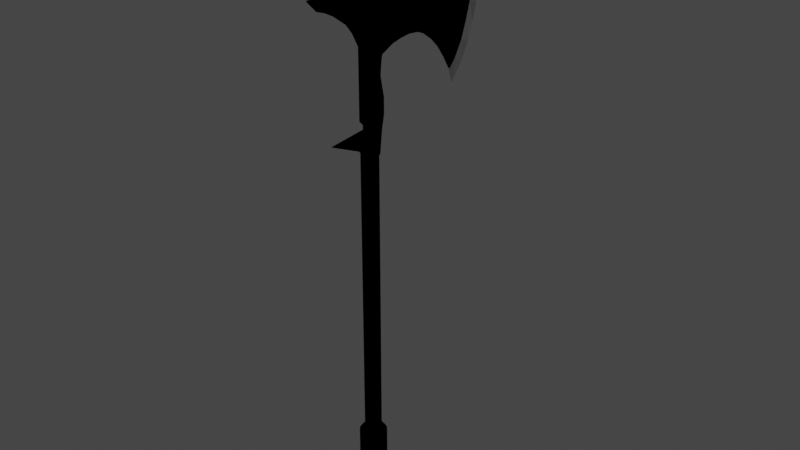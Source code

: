 # Source: default_axe2.blend  (saved by Blender 2.83.19; exported with 4.5.12 LTS)
import bpy
from mathutils import Matrix  # noqa: F401  (used for matrix-valued properties, if any)

bpy.ops.wm.read_factory_settings(use_empty=True)
scene = bpy.context.scene
scene.name = 'Scene'

# ---- collections
col_collection = bpy.data.collections.new('Collection'); scene.collection.children.link(col_collection)
col_mesh = bpy.data.collections.new('Mesh'); scene.collection.children.link(col_mesh)
col_rig = bpy.data.collections.new('Rig'); scene.collection.children.link(col_rig)
col_collision = bpy.data.collections.new('Collision'); scene.collection.children.link(col_collision)
col_extras = bpy.data.collections.new('Extras'); scene.collection.children.link(col_extras)

# ---- materials (node trees are filled in below, after node groups)
mat_toon = bpy.data.materials.new('Toon')
mat_toon.use_transparent_shadow = False
mat_toon.diffuse_color = (0.0, 0.0, 0.0, 1.0)
mat_toon.roughness = 0.0
mat_toon.specular_intensity = 0.0
mat_toon2 = bpy.data.materials.new('Toon2')
mat_toon2.use_transparent_shadow = False

# ---- material node trees
mat_toon2.use_nodes = True; mat_toon2.node_tree.nodes.clear()
_N = mat_toon2.node_tree.nodes; _L = mat_toon2.node_tree.links
n0 = _N.new('ShaderNodeBsdfToon'); n0.name = 'Toon BSDF'; n0.location = (10, 300)
n0.inputs[0].default_value = (1.0, 1.0, 1.0, 1.0)
n0.inputs[1].default_value = 0.4273
n0.inputs[2].default_value = 0.3273
n1 = _N.new('ShaderNodeNewGeometry'); n1.name = 'Geometry'; n1.location = (-180, 280)
n2 = _N.new('ShaderNodeOutputMaterial'); n2.name = 'Material Output.001'; n2.location = (273, 260)
_L.new(n0.outputs[0], n2.inputs[0])
_L.new(n1.outputs[1], n0.inputs[3])
n2.is_active_output = True

# ---- world
world_world = bpy.data.worlds.new('World'); scene.world = world_world
world_world.use_nodes = True; world_world.node_tree.nodes.clear()
_N = world_world.node_tree.nodes; _L = world_world.node_tree.links
n0 = _N.new('ShaderNodeOutputWorld'); n0.name = 'World Output'; n0.location = (300, 300)
n1 = _N.new('ShaderNodeBackground'); n1.name = 'Background'; n1.location = (10, 300)
n1.inputs[0].default_value = (0.05088, 0.05088, 0.05088, 1.0)
_L.new(n1.outputs[0], n0.inputs[0])
n0.is_active_output = True
world_world.color = (0.05088, 0.05088, 0.05088)
world_world.use_sun_shadow = False
world_world.sun_shadow_jitter_overblur = 0.0

# ---- meshes
me_cylinder_001 = bpy.data.meshes.new('Cylinder.001')
me_cylinder_001.from_pydata([(0.03575, 4.263e-10, -0.08135), (0.03575, 4.263e-10, 0.09456), (0.03506, -0.006974, -0.08135), (0.03506, -0.006974, 0.09456), (0.03303, -0.01368, -0.08135), (0.03303, -0.01368, 0.09456), (0.02972, -0.01986, -0.08135), (0.02972, -0.01986, 0.09456), (0.02528, -0.02528, -0.08135), (0.02528, -0.02528, 0.09456), (0.01986, -0.02972, -0.08135), (0.01986, -0.02972, 0.09456), (0.01368, -0.03303, -0.08135), (0.01368, -0.03303, 0.09456), (0.006974, -0.03506, -0.08135), (0.006974, -0.03506, 0.09456), (3.125e-09, -0.03575, -0.08135), (3.125e-09, -0.03575, 0.09456), (-0.006974, -0.03506, -0.08135), (-0.006974, -0.03506, 0.09456), (-0.01368, -0.03303, -0.08135), (-0.01368, -0.03303, 0.09456), (-0.01986, -0.02972, -0.08135), (-0.01986, -0.02972, 0.09456), (-0.02528, -0.02528, -0.08135), (-0.02528, -0.02528, 0.09456), (-0.02972, -0.01986, -0.08135), (-0.02972, -0.01986, 0.09456), (-0.03303, -0.01368, -0.08135), (-0.03303, -0.01368, 0.09456), (-0.03506, -0.006974, -0.08135), (-0.03506, -0.006974, 0.09456), (-0.03575, 1.122e-08, -0.08135), (-0.03575, 1.122e-08, 0.09456), (-0.03506, 0.006974, -0.08135), (-0.03506, 0.006974, 0.09456), (-0.03303, 0.01368, -0.08135), (-0.03303, 0.01368, 0.09456), (-0.02972, 0.01986, -0.08135), (-0.02972, 0.01986, 0.09456), (-0.02528, 0.02528, -0.08135), (-0.02528, 0.02528, 0.09456), (-0.01986, 0.02972, -0.08135), (-0.01986, 0.02972, 0.09456), (-0.01368, 0.03303, -0.08135), (-0.01368, 0.03303, 0.09456), (-0.006974, 0.03506, -0.08135), (-0.006974, 0.03506, 0.09456), (3.409e-08, 0.03575, -0.08135), (3.409e-08, 0.03575, 0.09456), (0.006974, 0.03506, -0.08135), (0.006974, 0.03506, 0.09456), (0.01368, 0.03303, -0.08135), (0.01368, 0.03303, 0.09456), (0.01986, 0.02972, -0.08135), (0.01986, 0.02972, 0.09456), (0.02528, 0.02528, -0.08135), (0.02528, 0.02528, 0.09456), (0.02972, 0.01986, -0.08135), (0.02972, 0.01986, 0.09456), (0.03303, 0.01368, -0.08135), (0.03303, 0.01368, 0.09456), (0.03506, 0.006974, -0.08135), (0.03506, 0.006974, 0.09456), (1.019e-08, -4.245e-09, -0.1354), (0.02015, 0.008348, 0.1133), (0.01814, 0.01212, 0.1133), (0.01543, 0.01543, 0.1133), (0.01212, 0.01814, 0.1133), (0.008348, 0.02015, 0.1133), (0.004256, 0.0214, 0.1133), (2.512e-08, 0.02182, 0.1133), (-0.004256, 0.0214, 0.1133), (-0.008348, 0.02015, 0.1133), (-0.01212, 0.01814, 0.1133), (-0.01543, 0.01543, 0.1133), (-0.01814, 0.01212, 0.1133), (-0.02015, 0.008348, 0.1133), (-0.0214, 0.004256, 0.1133), (-0.02182, 8.012e-09, 0.1133), (-0.0214, -0.004256, 0.1133), (-0.02015, -0.008348, 0.1133), (-0.01814, -0.01212, 0.1133), (-0.01543, -0.01543, 0.1133), (-0.01212, -0.01814, 0.1133), (-0.008348, -0.02015, 0.1133), (-0.004256, -0.0214, 0.1133), (6.217e-09, -0.02182, 0.1133), (0.004256, -0.0214, 0.1133), (0.008348, -0.02015, 0.1133), (0.01212, -0.01814, 0.1133), (0.01543, -0.01543, 0.1133), (0.01814, -0.01212, 0.1133), (0.02015, -0.008348, 0.1133), (0.02182, 1.424e-09, 0.1133), (0.0214, -0.004256, 0.1133), (0.0214, 0.004256, 0.1133), (0.02182, 3.345e-07, 0.8756), (0.0214, 0.004256, 0.8756), (0.02015, 0.008349, 0.8756), (0.01814, 0.01212, 0.8756), (0.01543, 0.01543, 0.8756), (0.01212, 0.01814, 0.8756), (0.008348, 0.02016, 0.8756), (0.004256, 0.0214, 0.8756), (2.512e-08, 0.02182, 0.8756), (-0.004256, 0.0214, 0.8756), (-0.008348, 0.02016, 0.8756), (-0.01212, 0.01814, 0.8756), (-0.01543, 0.01543, 0.8756), (-0.01814, 0.01212, 0.8756), (-0.02015, 0.008349, 0.8756), (-0.0214, 0.004256, 0.8756), (-0.02182, 3.411e-07, 0.8756), (-0.0214, -0.004256, 0.8756), (-0.02015, -0.008348, 0.8756), (-0.01814, -0.01212, 0.8756), (-0.01543, -0.01543, 0.8756), (-0.01212, -0.01814, 0.8756), (-0.008348, -0.02015, 0.8756), (-0.004256, -0.0214, 0.8756), (6.217e-09, -0.02182, 0.8756), (0.004256, -0.0214, 0.8756), (0.008348, -0.02015, 0.8756), (0.01212, -0.01814, 0.8756), (0.01543, -0.01543, 0.8756), (0.01814, -0.01212, 0.8756), (0.02015, -0.008348, 0.8756), (0.0214, -0.004256, 0.8756), (0.02182, 3.345e-07, 1.335), (0.0214, 0.004256, 1.335), (0.02015, 0.008349, 1.335), (0.01814, 0.01212, 1.335), (0.01543, 0.01543, 1.335), (0.01212, 0.01814, 1.335), (0.008348, 0.02016, 1.335), (0.004256, 0.0214, 1.335), (2.512e-08, 0.02182, 1.335), (-0.004256, 0.0214, 1.335), (-0.008348, 0.02016, 1.335), (-0.01212, 0.01814, 1.335), (-0.01543, 0.01543, 1.335), (-0.01814, 0.01212, 1.335), (-0.02015, 0.008349, 1.335), (-0.0214, 0.004256, 1.335), (-0.02182, 3.411e-07, 1.335), (-0.0214, -0.004256, 1.335), (-0.02015, -0.008348, 1.335), (-0.01814, -0.01212, 1.335), (-0.01543, -0.01543, 1.335), (-0.01212, -0.01814, 1.335), (-0.008348, -0.02015, 1.335), (-0.004256, -0.0214, 1.335), (6.217e-09, -0.02182, 1.335), (0.004256, -0.0214, 1.335), (0.008348, -0.02015, 1.335), (0.01212, -0.01814, 1.335), (0.01543, -0.01543, 1.335), (0.01814, -0.01212, 1.335), (0.02015, -0.008348, 1.335), (0.0214, -0.004256, 1.335), (0.01212, -0.01814, 1.368), (0.01543, -0.01543, 1.368), (0.008348, -0.02015, 1.368), (0.004256, -0.0214, 1.368), (6.217e-09, -0.02182, 1.368), (-0.004256, -0.0214, 1.368), (-0.008348, -0.02015, 1.368), (-0.01212, -0.01814, 1.368), (-0.01543, -0.01543, 1.368), (-0.01814, -0.01212, 1.368), (-0.02015, -0.008348, 1.368), (-0.0214, -0.004256, 1.368), (-0.02182, 4.509e-07, 1.368), (-0.0214, 0.004256, 1.368), (-0.02015, 0.008349, 1.368), (-0.01814, 0.01212, 1.368), (-0.01543, 0.01543, 1.368), (-0.01212, 0.01814, 1.368), (-0.008348, 0.02016, 1.368), (-0.004256, 0.0214, 1.368), (2.512e-08, 0.02182, 1.368), (0.004256, 0.0214, 1.368), (0.008348, 0.02016, 1.368), (0.01212, 0.01814, 1.368), (0.01543, 0.01543, 1.368), (0.01814, 0.01212, 1.368), (0.02015, 0.008349, 1.368), (0.0214, 0.004256, 1.368), (0.02182, 4.444e-07, 1.368), (0.01814, -0.01212, 1.368), (0.02015, -0.008348, 1.368), (0.0214, -0.004256, 1.368), (0.01212, -0.01808, 1.378), (0.01543, -0.01536, 1.382), (0.008348, -0.02009, 1.375), (0.004256, -0.02133, 1.373), (8.25e-09, -0.02175, 1.373), (-0.004256, -0.02133, 1.373), (-0.008348, -0.02009, 1.375), (-0.01212, -0.01808, 1.378), (-0.01543, -0.01536, 1.382), (-0.01814, -0.01206, 1.387), (-0.02015, -0.008288, 1.392), (-0.0214, -0.004196, 1.398), (-0.02182, 5.891e-05, 1.404), (-0.0214, 0.004314, 1.41), (-0.02015, 0.008406, 1.416), (-0.01814, 0.01218, 1.421), (-0.01543, 0.01548, 1.426), (-0.01212, 0.01819, 1.43), (-0.008348, 0.02021, 1.433), (-0.004256, 0.02145, 1.434), (2.232e-08, 0.02187, 1.435), (0.004256, 0.02145, 1.434), (0.008348, 0.02021, 1.433), (0.01212, 0.01819, 1.43), (0.01543, 0.01548, 1.426), (0.01814, 0.01218, 1.421), (0.02015, 0.008406, 1.416), (0.0214, 0.004314, 1.41), (0.02182, 5.891e-05, 1.404), (0.01814, -0.01206, 1.387), (0.02015, -0.008288, 1.392), (0.0214, -0.004196, 1.398), (0.01666, -0.03396, 1.104), (0.01401, -0.03396, 1.076), (0.01666, 0.02069, 1.104), (0.01401, 0.02069, 1.076), (0.01056, -0.03396, 1.005), (0.01056, 0.03909, 1.005), (0.01056, -0.03396, 0.9652), (0.01056, 0.03909, 0.9652), (0.01056, -0.0224, 0.9539), (0.01056, 0.03662, 0.9521), (0.01056, -0.02288, 0.9426), (0.01056, 0.0321, 0.9319), (0.01056, -0.02182, 0.8756), (0.01056, 0.02182, 0.8756), (0.01056, -0.04182, 0.9411), (0.01056, -0.03918, 0.896), (3.236e-08, -0.1283, 0.9337), (0.01666, -0.03396, 1.139), (0.01641, 0.02759, 1.11), (0.01666, -0.04376, 1.274), (0.01641, 0.04262, 1.274), (6.269e-08, -0.187, 1.271), (7.024e-08, -0.187, 1.274), (0.006518, -0.1154, 1.274), (0.006518, -0.1105, 1.224), (0.002595, -0.162, 1.274), (0.002595, -0.1602, 1.245), (0.004735, -0.1369, 1.237), (0.004735, -0.1387, 1.274), (0.008539, -0.07223, 1.197), (0.008539, -0.07957, 1.274), (0.01056, -0.05309, 1.174), (0.01056, -0.06167, 1.274), (0.007485, 0.2698, 1.039), (0.007486, 0.2989, 1.273), (0.009577, 0.1597, 1.128), (0.009578, 0.1597, 1.254), (0.01239, 0.09742, 1.265), (0.01239, 0.09742, 1.13), (0.008403, 0.2221, 1.094), (0.008403, 0.2221, 1.251), (0.005012, 0.2901, 1.006), (0.005012, 0.3564, 1.273), (0.004471, 0.3112, 1.028), (0.005012, 0.3665, 1.249), (0.004392, 0.335, 1.067), (0.005012, 0.3699, 1.213), (0.004312, 0.3517, 1.112), (0.005012, 0.364, 1.156), (2.021e-08, 0.305, 0.9634), (6.154e-08, 0.3956, 1.278), (2.572e-08, 0.3418, 1.008), (5.773e-08, 0.3999, 1.251), (2.545e-08, 0.3674, 1.054), (5.879e-08, 0.4035, 1.21), (3.101e-08, 0.3853, 1.101), (5.031e-08, 0.3975, 1.147), (0.01056, -0.03426, 1.335), (0.01056, 0.03312, 1.335), (5.04e-08, -0.03396, 1.104), (5.04e-08, -0.03396, 1.076), (4.736e-08, 0.02069, 1.104), (4.736e-08, 0.02069, 1.076), (5.04e-08, -0.03396, 1.005), (4.759e-08, 0.03909, 1.005), (5.04e-08, -0.03396, 0.9652), (4.759e-08, 0.03909, 0.9652), (4.976e-08, -0.0224, 0.9539), (4.647e-08, 0.03662, 0.9521), (4.852e-08, -0.02288, 0.9426), (4.421e-08, 0.0321, 0.9319), (6.293e-09, -0.02182, 0.8756), (2.527e-08, 0.02182, 0.8756), (4.895e-08, -0.04182, 0.9411), (9.147e-09, -0.03918, 0.896), (5.04e-08, -0.03396, 1.139), (4.32e-08, 0.02759, 1.11), (6.857e-08, -0.04376, 1.274), (6.502e-08, 0.04262, 1.274), (7.004e-08, -0.1154, 1.274), (5.717e-08, -0.1105, 1.224), (7.011e-08, -0.162, 1.274), (6.057e-08, -0.1602, 1.245), (5.864e-08, -0.1369, 1.237), (7.007e-08, -0.1387, 1.274), (5.379e-08, -0.07223, 1.197), (6.93e-08, -0.07957, 1.274), (5.146e-08, -0.05309, 1.174), (6.831e-08, -0.06167, 1.274), (3.098e-08, 0.2698, 1.039), (6.209e-08, 0.2989, 1.273), (3.742e-08, 0.1597, 1.128), (6.323e-08, 0.1597, 1.254), (6.449e-08, 0.09742, 1.265), (4.12e-08, 0.09742, 1.13), (3.458e-08, 0.2221, 1.094), (6.354e-08, 0.2221, 1.251), (2.608e-08, 0.2901, 1.006), (6.141e-08, 0.3564, 1.273), (6.804e-08, -0.03426, 1.335), (6.555e-08, 0.03312, 1.335), (0.02791, 3.413e-07, 1.104), (0.02527, 3.412e-07, 1.076), (0.02182, 3.417e-07, 1.005), (0.02182, 3.412e-07, 0.9652), (0.02182, 3.422e-07, 0.953), (0.02182, 3.412e-07, 0.9373), (0.02182, 3.417e-07, 0.8756), (0.02791, 3.413e-07, 1.124), (0.02791, 3.413e-07, 1.274), (0.02182, 3.417e-07, 1.335), (8.678e-08, 3.415e-07, 1.335), (-1.86e-08, 3.415e-07, 0.8756), (0.02657, -0.01546, 1.104), (0.02657, -0.01546, 1.131), (0.02657, -0.01546, 1.274), (0.02047, -0.01546, 1.335), (6.762e-08, -0.01546, 1.335), (0.02392, -0.01546, 1.076), (0.02047, -0.01546, 1.005), (0.02047, -0.01546, 0.9652), (0.02047, -0.01546, 0.9535), (0.02047, -0.01546, 0.94), (0.02047, -0.01546, 0.8756), (0.00428, -0.01546, 0.8756), (0.02347, 0.01381, 1.076), (0.02002, 0.01381, 1.005), (0.02002, 0.01381, 0.9652), (0.02002, 0.01381, 0.9526), (0.02002, 0.01381, 0.9349), (0.02002, 0.01381, 0.8756), (0.003269, 0.01381, 0.8756), (0.02612, 0.01381, 1.104), (0.02612, 0.01381, 1.118), (0.02612, 0.01381, 1.274), (0.02002, 0.01381, 1.335), (-0.00101, 0.01381, 1.335), (0.0144, 0.06626, 1.27), (0.0144, 0.06626, 1.125), (4.293e-08, 0.06626, 1.125), (6.622e-08, 0.06626, 1.27), (0.01099, 0.1286, 1.132), (0.01099, 0.1286, 1.26), (6.386e-08, 0.1286, 1.26), (3.931e-08, 0.1286, 1.132), (0.00899, 0.1909, 1.252), (0.00899, 0.1909, 1.116), (3.6e-08, 0.1909, 1.116), (6.338e-08, 0.1909, 1.252), (0.007944, 0.2459, 1.071), (0.007944, 0.2605, 1.262), (6.281e-08, 0.2605, 1.262), (3.278e-08, 0.2459, 1.071)], [], [(0, 1, 3, 2), (2, 3, 5, 4), (4, 5, 7, 6), (6, 7, 9, 8), (8, 9, 11, 10), (10, 11, 13, 12), (12, 13, 15, 14), (14, 15, 17, 16), (16, 17, 19, 18), (18, 19, 21, 20), (20, 21, 23, 22), (22, 23, 25, 24), (24, 25, 27, 26), (26, 27, 29, 28), (28, 29, 31, 30), (30, 31, 33, 32), (32, 33, 35, 34), (34, 35, 37, 36), (36, 37, 39, 38), (38, 39, 41, 40), (40, 41, 43, 42), (42, 43, 45, 44), (44, 45, 47, 46), (46, 47, 49, 48), (48, 49, 51, 50), (50, 51, 53, 52), (52, 53, 55, 54), (54, 55, 57, 56), (56, 57, 59, 58), (58, 59, 61, 60), (11, 9, 91, 90), (60, 61, 63, 62), (62, 63, 1, 0), (18, 20, 64), (19, 17, 87, 86), (36, 38, 64), (54, 56, 64), (10, 12, 64), (28, 30, 64), (46, 48, 64), (2, 4, 64), (20, 22, 64), (38, 40, 64), (56, 58, 64), (12, 14, 64), (30, 32, 64), (48, 50, 64), (4, 6, 64), (22, 24, 64), (40, 42, 64), (58, 60, 64), (14, 16, 64), (32, 34, 64), (50, 52, 64), (6, 8, 64), (24, 26, 64), (42, 44, 64), (60, 62, 64), (16, 18, 64), (34, 36, 64), (52, 54, 64), (8, 10, 64), (26, 28, 64), (44, 46, 64), (0, 2, 64), (62, 0, 64), (63, 61, 65, 96), (45, 43, 74, 73), (27, 25, 83, 82), (9, 7, 92, 91), (53, 51, 70, 69), (35, 33, 79, 78), (17, 15, 88, 87), (61, 59, 66, 65), (43, 41, 75, 74), (25, 23, 84, 83), (7, 5, 93, 92), (51, 49, 71, 70), (33, 31, 80, 79), (15, 13, 89, 88), (59, 57, 67, 66), (41, 39, 76, 75), (23, 21, 85, 84), (5, 3, 95, 93), (49, 47, 72, 71), (31, 29, 81, 80), (13, 11, 90, 89), (57, 55, 68, 67), (39, 37, 77, 76), (21, 19, 86, 85), (1, 63, 96, 94), (3, 1, 94, 95), (47, 45, 73, 72), (29, 27, 82, 81), (81, 82, 116, 115), (37, 35, 78, 77), (55, 53, 69, 68), (128, 97, 98, 99, 100, 101, 102, 103, 104, 105, 106, 107, 108, 109, 110, 111, 112, 113, 114, 115, 116, 117, 118, 119, 120, 121, 122, 123, 124, 125, 126, 127), (68, 69, 103, 102), (82, 83, 117, 116), (69, 70, 104, 103), (83, 84, 118, 117), (70, 71, 105, 104), (84, 85, 119, 118), (71, 72, 106, 105), (85, 86, 120, 119), (72, 73, 107, 106), (86, 87, 121, 120), (73, 74, 108, 107), (87, 88, 122, 121), (74, 75, 109, 108), (88, 89, 123, 122), (75, 76, 110, 109), (94, 96, 98, 97), (89, 90, 124, 123), (76, 77, 111, 110), (96, 65, 99, 98), (90, 91, 125, 124), (77, 78, 112, 111), (65, 66, 100, 99), (91, 92, 126, 125), (78, 79, 113, 112), (92, 93, 127, 126), (79, 80, 114, 113), (66, 67, 101, 100), (93, 95, 128, 127), (80, 81, 115, 114), (67, 68, 102, 101), (95, 94, 97, 128), (160, 159, 158, 157, 156, 155, 154, 153, 152, 151, 150, 149, 148, 147, 146, 145, 144, 143, 142, 141, 140, 139, 138, 137, 136, 135, 134, 133, 132, 131, 130, 129), (183, 182, 214, 215), (130, 131, 187, 188), (143, 144, 174, 175), (156, 157, 162, 161), (129, 130, 188, 189), (142, 143, 175, 176), (155, 156, 161, 163), (157, 158, 190, 162), (141, 142, 176, 177), (154, 155, 163, 164), (158, 159, 191, 190), (140, 141, 177, 178), (153, 154, 164, 165), (159, 160, 192, 191), (139, 140, 178, 179), (152, 153, 165, 166), (160, 129, 189, 192), (138, 139, 179, 180), (151, 152, 166, 167), (137, 138, 180, 181), (150, 151, 167, 168), (136, 137, 181, 182), (149, 150, 168, 169), (135, 136, 182, 183), (148, 149, 169, 170), (134, 135, 183, 184), (147, 148, 170, 171), (133, 134, 184, 185), (146, 147, 171, 172), (132, 133, 185, 186), (145, 146, 172, 173), (131, 132, 186, 187), (144, 145, 173, 174), (224, 221, 220, 219, 218, 217, 216, 215, 214, 213, 212, 211, 210, 209, 208, 207, 206, 205, 204, 203, 202, 201, 200, 199, 198, 197, 196, 195, 193, 194, 222, 223), (170, 169, 201, 202), (184, 183, 215, 216), (171, 170, 202, 203), (185, 184, 216, 217), (172, 171, 203, 204), (186, 185, 217, 218), (173, 172, 204, 205), (187, 186, 218, 219), (174, 173, 205, 206), (188, 187, 219, 220), (175, 174, 206, 207), (161, 162, 194, 193), (189, 188, 220, 221), (176, 175, 207, 208), (163, 161, 193, 195), (162, 190, 222, 194), (177, 176, 208, 209), (164, 163, 195, 196), (190, 191, 223, 222), (178, 177, 209, 210), (165, 164, 196, 197), (191, 192, 224, 223), (179, 178, 210, 211), (166, 165, 197, 198), (192, 189, 221, 224), (180, 179, 211, 212), (167, 166, 198, 199), (181, 180, 212, 213), (168, 167, 199, 200), (182, 181, 213, 214), (169, 168, 200, 201), (357, 350, 228, 227), (343, 226, 229, 344), (344, 229, 231, 345), (345, 231, 233, 346), (346, 233, 235, 347), (347, 235, 237, 348), (237, 235, 239, 240), (240, 239, 241), (357, 227, 243, 358), (358, 243, 245, 359), (251, 250, 247, 246), (254, 255, 248, 249), (252, 253, 250, 251), (249, 248, 253, 252), (256, 257, 255, 254), (242, 244, 257, 256), (375, 374, 258, 259), (367, 366, 260, 261), (362, 363, 263, 262), (370, 371, 264, 265), (259, 258, 266, 267), (267, 266, 268, 269), (269, 268, 270, 271), (271, 270, 272, 273), (270, 268, 276, 278), (268, 266, 274, 276), (272, 270, 278, 280), (269, 271, 279, 277), (267, 269, 277, 275), (271, 273, 281, 279), (273, 272, 280, 281), (359, 245, 283, 360), (244, 282, 324, 302), (283, 245, 303, 325), (360, 283, 325, 361), (267, 275, 323), (274, 266, 322), (266, 258, 314, 322), (259, 267, 323, 315), (375, 259, 315, 376), (371, 260, 316, 372), (363, 243, 301, 364), (367, 261, 317, 368), (370, 265, 321, 373), (366, 263, 319, 369), (362, 262, 318, 365), (374, 264, 320, 377), (257, 244, 302, 313), (256, 254, 310, 312), (255, 257, 313, 311), (254, 249, 305, 310), (253, 248, 304, 309), (252, 251, 307, 308), (251, 246, 307), (250, 253, 309, 306), (249, 252, 308, 305), (248, 255, 311, 304), (242, 256, 312, 300), (247, 250, 306), (225, 242, 300, 284), (243, 227, 286, 301), (240, 241, 299), (241, 239, 298), (237, 240, 299, 296), (239, 235, 294, 298), (236, 238, 297, 295), (348, 237, 296, 349), (234, 236, 295, 293), (235, 233, 292, 294), (232, 234, 293, 291), (233, 231, 290, 292), (230, 232, 291, 289), (231, 229, 288, 290), (229, 226, 285, 288), (228, 230, 289, 287), (227, 228, 287, 286), (226, 225, 284, 285), (355, 332, 337, 356), (341, 335, 336, 342), (340, 334, 335, 341), (339, 333, 334, 340), (338, 326, 333, 339), (354, 331, 332, 355), (353, 330, 331, 354), (352, 329, 330, 353), (351, 328, 329, 352), (350, 327, 328, 351), (338, 343, 327, 326), (225, 226, 343, 338), (225, 338, 339, 242), (242, 339, 340, 244), (244, 340, 341, 282), (282, 341, 342, 324), (332, 348, 349, 337), (331, 347, 348, 332), (330, 346, 347, 331), (329, 345, 346, 330), (328, 344, 345, 329), (327, 343, 344, 328), (228, 350, 351, 230), (230, 351, 352, 232), (232, 352, 353, 234), (234, 353, 354, 236), (236, 354, 355, 238), (238, 355, 356, 297), (335, 360, 361, 336), (334, 359, 360, 335), (333, 358, 359, 334), (326, 357, 358, 333), (326, 327, 350, 357), (245, 362, 365, 303), (263, 363, 364, 319), (245, 243, 363, 362), (260, 366, 369, 316), (262, 367, 368, 318), (262, 263, 366, 367), (261, 370, 373, 317), (264, 371, 372, 320), (261, 260, 371, 370), (258, 374, 377, 314), (265, 375, 376, 321), (265, 264, 374, 375)])
me_cylinder_001.polygons.foreach_set('use_smooth', [1, 1, 1, 1, 1, 1, 1, 1, 1, 1, 1, 1, 1, 1, 1, 1, 1, 1, 1, 1, 1, 1, 1, 1, 1, 1, 1, 1, 1, 1, 1, 1, 1, 1, 1, 1, 1, 1, 1, 1, 1, 1, 1, 1, 1, 1, 1, 1, 1, 1, 1, 1, 1, 1, 1, 1, 1, 1, 1, 1, 1, 1, 1, 1, 1, 1, 1, 1, 1, 1, 1, 1, 1, 1, 1, 1, 1, 1, 1, 1, 1, 1, 1, 1, 1, 1, 1, 1, 1, 1, 1, 1, 1, 1, 1, 1, 1, 1, 1, 1, 1, 1, 1, 1, 1, 1, 1, 1, 1, 1, 1, 1, 1, 1, 1, 1, 1, 1, 1, 1, 1, 1, 1, 1, 1, 1, 1, 1, 1, 1, 1, 1, 1, 1, 1, 1, 1, 1, 1, 1, 1, 1, 1, 1, 1, 1, 1, 1, 1, 1, 1, 1, 1, 1, 1, 1, 1, 1, 1, 1, 1, 1, 1, 1, 1, 1, 1, 1, 1, 1, 1, 1, 1, 1, 1, 1, 1, 1, 1, 1, 1, 1, 1, 1, 1, 1, 1, 1, 1, 1, 1, 1, 1, 1, 1, 0, 0, 0, 0, 0, 0, 0, 0, 0, 0, 0, 0, 0, 0, 0, 0, 0, 0, 0, 0, 0, 0, 0, 0, 0, 0, 0, 0, 0, 0, 0, 0, 0, 0, 0, 0, 0, 0, 0, 0, 0, 0, 0, 0, 0, 0, 0, 0, 0, 0, 0, 0, 0, 0, 0, 0, 0, 0, 0, 0, 0, 0, 0, 0, 0, 0, 0, 0, 0, 0, 0, 0, 0, 0, 0, 0, 0, 0, 0, 0, 0, 0, 0, 0, 0, 0, 0, 0, 0, 0, 0, 0, 0, 0, 0, 0, 0, 0, 0, 0, 0, 0, 0, 0, 0, 0, 0, 0, 0, 0, 0, 0, 0, 0, 0, 0, 0, 0, 0, 0, 0, 0])
me_cylinder_001.polygons.foreach_set('material_index', [0, 0, 0, 0, 0, 0, 0, 0, 0, 0, 0, 0, 0, 0, 0, 0, 0, 0, 0, 0, 0, 0, 0, 0, 0, 0, 0, 0, 0, 0, 0, 0, 0, 0, 0, 0, 0, 0, 0, 0, 0, 0, 0, 0, 0, 0, 0, 0, 0, 0, 0, 0, 0, 0, 0, 0, 0, 0, 0, 0, 0, 0, 0, 0, 0, 0, 0, 0, 0, 0, 0, 0, 0, 0, 0, 0, 0, 0, 0, 0, 0, 0, 0, 0, 0, 0, 0, 0, 0, 0, 0, 0, 0, 0, 0, 0, 0, 0, 0, 0, 0, 0, 0, 0, 0, 0, 0, 0, 0, 0, 0, 0, 0, 0, 0, 0, 0, 0, 0, 0, 0, 0, 0, 0, 0, 0, 0, 0, 0, 0, 0, 0, 0, 0, 0, 0, 0, 0, 0, 0, 0, 0, 0, 0, 0, 0, 0, 0, 0, 0, 0, 0, 0, 0, 0, 0, 0, 0, 0, 0, 0, 0, 0, 0, 0, 0, 0, 0, 0, 0, 0, 0, 0, 0, 0, 0, 0, 0, 0, 0, 0, 0, 0, 0, 0, 0, 0, 0, 0, 0, 0, 0, 0, 0, 0, 0, 0, 0, 0, 0, 0, 0, 0, 0, 0, 0, 0, 0, 0, 0, 0, 0, 0, 0, 0, 0, 0, 0, 0, 1, 1, 1, 1, 1, 1, 1, 0, 0, 0, 0, 1, 1, 0, 0, 0, 0, 0, 0, 0, 0, 0, 0, 0, 0, 0, 0, 0, 0, 0, 0, 0, 0, 0, 0, 0, 0, 0, 0, 0, 0, 0, 0, 0, 0, 0, 0, 0, 0, 0, 0, 0, 0, 0, 0, 0, 0, 0, 0, 0, 0, 0, 0, 0, 0, 0, 0, 0, 0, 0, 0, 0, 0, 0, 0, 0, 0, 0, 0, 0, 0, 0, 0, 0, 0, 0, 0, 0, 0, 0, 0, 0, 0, 0, 0, 0, 0, 0])
_uv = me_cylinder_001.uv_layers.new(name='UVMap')
_uv.uv.foreach_set('vector', [1.0, 0.5, 1.0, 1.0, 0.9688, 1.0, 0.9688, 0.5, 0.9688, 0.5, 0.9688, 1.0, 0.9375, 1.0, 0.9375, 0.5, 0.9375, 0.5, 0.9375, 1.0, 0.9062, 1.0, 0.9062, 0.5, 0.9062, 0.5, 0.9062, 1.0, 0.875, 1.0, 0.875, 0.5, 0.875, 0.5, 0.875, 1.0, 0.8438, 1.0, 0.8438, 0.5, 0.8438, 0.5, 0.8438, 1.0, 0.8125, 1.0, 0.8125, 0.5, 0.8125, 0.5, 0.8125, 1.0, 0.7812, 1.0, 0.7812, 0.5, 0.7812, 0.5, 0.7812, 1.0, 0.75, 1.0, 0.75, 0.5, 0.75, 0.5, 0.75, 1.0, 0.7188, 1.0, 0.7188, 0.5, 0.7188, 0.5, 0.7188, 1.0, 0.6875, 1.0, 0.6875, 0.5, 0.6875, 0.5, 0.6875, 1.0, 0.6562, 1.0, 0.6562, 0.5, 0.6562, 0.5, 0.6562, 1.0, 0.625, 1.0, 0.625, 0.5, 0.625, 0.5, 0.625, 1.0, 0.5938, 1.0, 0.5938, 0.5, 0.5938, 0.5, 0.5938, 1.0, 0.5625, 1.0, 0.5625, 0.5, 0.5625, 0.5, 0.5625, 1.0, 0.5312, 1.0, 0.5312, 0.5, 0.5312, 0.5, 0.5312, 1.0, 0.5, 1.0, 0.5, 0.5, 0.5, 0.5, 0.5, 1.0, 0.4688, 1.0, 0.4688, 0.5, 0.4688, 0.5, 0.4688, 1.0, 0.4375, 1.0, 0.4375, 0.5, 0.4375, 0.5, 0.4375, 1.0, 0.4062, 1.0, 0.4062, 0.5, 0.4062, 0.5, 0.4062, 1.0, 0.375, 1.0, 0.375, 0.5, 0.375, 0.5, 0.375, 1.0, 0.3438, 1.0, 0.3438, 0.5, 0.3438, 0.5, 0.3438, 1.0, 0.3125, 1.0, 0.3125, 0.5, 0.3125, 0.5, 0.3125, 1.0, 0.2812, 1.0, 0.2812, 0.5, 0.2812, 0.5, 0.2812, 1.0, 0.25, 1.0, 0.25, 0.5, 0.25, 0.5, 0.25, 1.0, 0.2188, 1.0, 0.2188, 0.5, 0.2188, 0.5, 0.2188, 1.0, 0.1875, 1.0, 0.1875, 0.5, 0.1875, 0.5, 0.1875, 1.0, 0.1562, 1.0, 0.1562, 0.5, 0.1562, 0.5, 0.1562, 1.0, 0.125, 1.0, 0.125, 0.5, 0.125, 0.5, 0.125, 1.0, 0.09375, 1.0, 0.09375, 0.5, 0.09375, 0.5, 0.09375, 1.0, 0.0625, 1.0, 0.0625, 0.5, 0.8438, 1.0, 0.875, 1.0, 0.875, 1.0, 0.8438, 1.0, 0.0625, 0.5, 0.0625, 1.0, 0.03125, 1.0, 0.03125, 0.5, 0.03125, 0.5, 0.03125, 1.0, 0.0, 1.0, 0.0, 0.5, 0.7188, 0.5, 0.6875, 0.5, 0.7188, 0.5, 0.7188, 1.0, 0.75, 1.0, 0.75, 1.0, 0.7188, 1.0, 0.4375, 0.5, 0.4062, 0.5, 0.4375, 0.5, 0.1562, 0.5, 0.125, 0.5, 0.1562, 0.5, 0.8438, 0.5, 0.8125, 0.5, 0.8438, 0.5, 0.5625, 0.5, 0.5312, 0.5, 0.5625, 0.5, 0.2812, 0.5, 0.25, 0.5, 0.2812, 0.5, 0.9688, 0.5, 0.9375, 0.5, 0.9688, 0.5, 0.6875, 0.5, 0.6562, 0.5, 0.6875, 0.5, 0.4062, 0.5, 0.375, 0.5, 0.4062, 0.5, 0.125, 0.5, 0.09375, 0.5, 0.125, 0.5, 0.8125, 0.5, 0.7812, 0.5, 0.8125, 0.5, 0.5312, 0.5, 0.5, 0.5, 0.5312, 0.5, 0.25, 0.5, 0.2188, 0.5, 0.25, 0.5, 0.9375, 0.5, 0.9062, 0.5, 0.9375, 0.5, 0.6562, 0.5, 0.625, 0.5, 0.6562, 0.5, 0.375, 0.5, 0.3438, 0.5, 0.375, 0.5, 0.09375, 0.5, 0.0625, 0.5, 0.09375, 0.5, 0.7812, 0.5, 0.75, 0.5, 0.7812, 0.5, 0.5, 0.5, 0.4688, 0.5, 0.5, 0.5, 0.2188, 0.5, 0.1875, 0.5, 0.2188, 0.5, 0.9062, 0.5, 0.875, 0.5, 0.9062, 0.5, 0.625, 0.5, 0.5938, 0.5, 0.625, 0.5, 0.3438, 0.5, 0.3125, 0.5, 0.3438, 0.5, 0.0625, 0.5, 0.03125, 0.5, 0.0625, 0.5, 0.75, 0.5, 0.7188, 0.5, 0.75, 0.5, 0.4688, 0.5, 0.4375, 0.5, 0.4688, 0.5, 0.1875, 0.5, 0.1562, 0.5, 0.1875, 0.5, 0.875, 0.5, 0.8438, 0.5, 0.875, 0.5, 0.5938, 0.5, 0.5625, 0.5, 0.5938, 0.5, 0.3125, 0.5, 0.2812, 0.5, 0.3125, 0.5, 1.0, 0.5, 0.9688, 0.5, 1.0, 0.5, 0.03125, 0.5, 0.0, 0.5, 0.03125, 0.5, 0.03125, 1.0, 0.0625, 1.0, 0.0625, 1.0, 0.03125, 1.0, 0.3125, 1.0, 0.3438, 1.0, 0.3438, 1.0, 0.3125, 1.0, 0.5938, 1.0, 0.625, 1.0, 0.625, 1.0, 0.5938, 1.0, 0.875, 1.0, 0.9062, 1.0, 0.9062, 1.0, 0.875, 1.0, 0.1875, 1.0, 0.2188, 1.0, 0.2188, 1.0, 0.1875, 1.0, 0.4688, 1.0, 0.5, 1.0, 0.5, 1.0, 0.4688, 1.0, 0.75, 1.0, 0.7812, 1.0, 0.7812, 1.0, 0.75, 1.0, 0.0625, 1.0, 0.09375, 1.0, 0.09375, 1.0, 0.0625, 1.0, 0.3438, 1.0, 0.375, 1.0, 0.375, 1.0, 0.3438, 1.0, 0.625, 1.0, 0.6562, 1.0, 0.6562, 1.0, 0.625, 1.0, 0.9062, 1.0, 0.9375, 1.0, 0.9375, 1.0, 0.9062, 1.0, 0.2188, 1.0, 0.25, 1.0, 0.25, 1.0, 0.2188, 1.0, 0.5, 1.0, 0.5312, 1.0, 0.5312, 1.0, 0.5, 1.0, 0.7812, 1.0, 0.8125, 1.0, 0.8125, 1.0, 0.7812, 1.0, 0.09375, 1.0, 0.125, 1.0, 0.125, 1.0, 0.09375, 1.0, 0.375, 1.0, 0.4062, 1.0, 0.4062, 1.0, 0.375, 1.0, 0.6562, 1.0, 0.6875, 1.0, 0.6875, 1.0, 0.6562, 1.0, 0.9375, 1.0, 0.9688, 1.0, 0.9688, 1.0, 0.9375, 1.0, 0.25, 1.0, 0.2812, 1.0, 0.2812, 1.0, 0.25, 1.0, 0.5312, 1.0, 0.5625, 1.0, 0.5625, 1.0, 0.5312, 1.0, 0.8125, 1.0, 0.8438, 1.0, 0.8438, 1.0, 0.8125, 1.0, 0.125, 1.0, 0.1562, 1.0, 0.1562, 1.0, 0.125, 1.0, 0.4062, 1.0, 0.4375, 1.0, 0.4375, 1.0, 0.4062, 1.0, 0.6875, 1.0, 0.7188, 1.0, 0.7188, 1.0, 0.6875, 1.0, 0.0, 1.0, 0.03125, 1.0, 0.03125, 1.0, 0.0, 1.0, 0.9688, 1.0, 1.0, 1.0, 1.0, 1.0, 0.9688, 1.0, 0.2812, 1.0, 0.3125, 1.0, 0.3125, 1.0, 0.2812, 1.0, 0.5625, 1.0, 0.5938, 1.0, 0.5938, 1.0, 0.5625, 1.0, 0.5625, 1.0, 0.5938, 1.0, 0.5938, 1.0, 0.5625, 1.0, 0.4375, 1.0, 0.4688, 1.0, 0.4688, 1.0, 0.4375, 1.0, 0.1562, 1.0, 0.1875, 1.0, 0.1875, 1.0, 0.1562, 1.0, 0.2968, 0.4854, 0.25, 0.49, 0.2032, 0.4854, 0.1582, 0.4717, 0.1167, 0.4496, 0.08029, 0.4197, 0.05045, 0.3833, 0.02827, 0.3418, 0.01461, 0.2968, 0.01, 0.25, 0.01461, 0.2032, 0.02827, 0.1582, 0.05045, 0.1167, 0.08029, 0.08029, 0.1167, 0.05045, 0.1582, 0.02827, 0.2032, 0.01461, 0.25, 0.01, 0.2968, 0.01461, 0.3418, 0.02827, 0.3833, 0.05045, 0.4197, 0.08029, 0.4496, 0.1167, 0.4717, 0.1582, 0.4854, 0.2032, 0.49, 0.25, 0.4854, 0.2968, 0.4717, 0.3418, 0.4496, 0.3833, 0.4197, 0.4197, 0.3833, 0.4496, 0.3418, 0.4717, 0.1562, 1.0, 0.1875, 1.0, 0.1875, 1.0, 0.1562, 1.0, 0.5938, 1.0, 0.625, 1.0, 0.625, 1.0, 0.5938, 1.0, 0.1875, 1.0, 0.2188, 1.0, 0.2188, 1.0, 0.1875, 1.0, 0.625, 1.0, 0.6562, 1.0, 0.6562, 1.0, 0.625, 1.0, 0.2188, 1.0, 0.25, 1.0, 0.25, 1.0, 0.2188, 1.0, 0.6562, 1.0, 0.6875, 1.0, 0.6875, 1.0, 0.6562, 1.0, 0.25, 1.0, 0.2812, 1.0, 0.2812, 1.0, 0.25, 1.0, 0.6875, 1.0, 0.7188, 1.0, 0.7188, 1.0, 0.6875, 1.0, 0.2812, 1.0, 0.3125, 1.0, 0.3125, 1.0, 0.2812, 1.0, 0.7188, 1.0, 0.75, 1.0, 0.75, 1.0, 0.7188, 1.0, 0.3125, 1.0, 0.3438, 1.0, 0.3438, 1.0, 0.3125, 1.0, 0.75, 1.0, 0.7812, 1.0, 0.7812, 1.0, 0.75, 1.0, 0.3438, 1.0, 0.375, 1.0, 0.375, 1.0, 0.3438, 1.0, 0.7812, 1.0, 0.8125, 1.0, 0.8125, 1.0, 0.7812, 1.0, 0.375, 1.0, 0.4062, 1.0, 0.4062, 1.0, 0.375, 1.0, 0.0, 1.0, 0.03125, 1.0, 0.03125, 1.0, 0.0, 1.0, 0.8125, 1.0, 0.8438, 1.0, 0.8438, 1.0, 0.8125, 1.0, 0.4062, 1.0, 0.4375, 1.0, 0.4375, 1.0, 0.4062, 1.0, 0.03125, 1.0, 0.0625, 1.0, 0.0625, 1.0, 0.03125, 1.0, 0.8438, 1.0, 0.875, 1.0, 0.875, 1.0, 0.8438, 1.0, 0.4375, 1.0, 0.4688, 1.0, 0.4688, 1.0, 0.4375, 1.0, 0.0625, 1.0, 0.09375, 1.0, 0.09375, 1.0, 0.0625, 1.0, 0.875, 1.0, 0.9062, 1.0, 0.9062, 1.0, 0.875, 1.0, 0.4688, 1.0, 0.5, 1.0, 0.5, 1.0, 0.4688, 1.0, 0.9062, 1.0, 0.9375, 1.0, 0.9375, 1.0, 0.9062, 1.0, 0.5, 1.0, 0.5312, 1.0, 0.5312, 1.0, 0.5, 1.0, 0.09375, 1.0, 0.125, 1.0, 0.125, 1.0, 0.09375, 1.0, 0.9375, 1.0, 0.9688, 1.0, 0.9688, 1.0, 0.9375, 1.0, 0.5312, 1.0, 0.5625, 1.0, 0.5625, 1.0, 0.5312, 1.0, 0.125, 1.0, 0.1562, 1.0, 0.1562, 1.0, 0.125, 1.0, 0.9688, 1.0, 1.0, 1.0, 1.0, 1.0, 0.9688, 1.0, 0.2968, 0.4854, 0.3418, 0.4717, 0.3833, 0.4496, 0.4197, 0.4197, 0.4496, 0.3833, 0.4717, 0.3418, 0.4854, 0.2968, 0.49, 0.25, 0.4854, 0.2032, 0.4717, 0.1582, 0.4496, 0.1167, 0.4197, 0.08029, 0.3833, 0.05045, 0.3418, 0.02827, 0.2968, 0.01461, 0.25, 0.01, 0.2032, 0.01461, 0.1582, 0.02827, 0.1167, 0.05045, 0.08029, 0.08029, 0.05045, 0.1167, 0.02827, 0.1582, 0.01461, 0.2032, 0.01, 0.25, 0.01461, 0.2968, 0.02827, 0.3418, 0.05045, 0.3833, 0.08029, 0.4197, 0.1167, 0.4496, 0.1582, 0.4717, 0.2032, 0.4854, 0.25, 0.49, 0.02827, 0.3418, 0.01461, 0.2968, 0.01461, 0.2968, 0.02827, 0.3418, 0.2032, 0.4854, 0.1582, 0.4717, 0.1582, 0.4717, 0.2032, 0.4854, 0.1582, 0.02827, 0.2032, 0.01461, 0.2032, 0.01461, 0.1582, 0.02827, 0.4496, 0.3833, 0.4197, 0.4197, 0.4197, 0.4197, 0.4496, 0.3833, 0.25, 0.49, 0.2032, 0.4854, 0.2032, 0.4854, 0.25, 0.49, 0.1167, 0.05045, 0.1582, 0.02827, 0.1582, 0.02827, 0.1167, 0.05045, 0.4717, 0.3418, 0.4496, 0.3833, 0.4496, 0.3833, 0.4717, 0.3418, 0.4197, 0.4197, 0.3833, 0.4496, 0.3833, 0.4496, 0.4197, 0.4197, 0.08029, 0.08029, 0.1167, 0.05045, 0.1167, 0.05045, 0.08029, 0.08029, 0.4854, 0.2968, 0.4717, 0.3418, 0.4717, 0.3418, 0.4854, 0.2968, 0.3833, 0.4496, 0.3418, 0.4717, 0.3418, 0.4717, 0.3833, 0.4496, 0.05045, 0.1167, 0.08029, 0.08029, 0.08029, 0.08029, 0.05045, 0.1167, 0.49, 0.25, 0.4854, 0.2968, 0.4854, 0.2968, 0.49, 0.25, 0.3418, 0.4717, 0.2968, 0.4854, 0.2968, 0.4854, 0.3418, 0.4717, 0.02827, 0.1582, 0.05045, 0.1167, 0.05045, 0.1167, 0.02827, 0.1582, 0.4854, 0.2032, 0.49, 0.25, 0.49, 0.25, 0.4854, 0.2032, 0.2968, 0.4854, 0.25, 0.49, 0.25, 0.49, 0.2968, 0.4854, 0.01461, 0.2032, 0.02827, 0.1582, 0.02827, 0.1582, 0.01461, 0.2032, 0.4717, 0.1582, 0.4854, 0.2032, 0.4854, 0.2032, 0.4717, 0.1582, 0.01, 0.25, 0.01461, 0.2032, 0.01461, 0.2032, 0.01, 0.25, 0.4496, 0.1167, 0.4717, 0.1582, 0.4717, 0.1582, 0.4496, 0.1167, 0.01461, 0.2968, 0.01, 0.25, 0.01, 0.25, 0.01461, 0.2968, 0.4197, 0.08029, 0.4496, 0.1167, 0.4496, 0.1167, 0.4197, 0.08029, 0.02827, 0.3418, 0.01461, 0.2968, 0.01461, 0.2968, 0.02827, 0.3418, 0.3833, 0.05045, 0.4197, 0.08029, 0.4197, 0.08029, 0.3833, 0.05045, 0.05045, 0.3833, 0.02827, 0.3418, 0.02827, 0.3418, 0.05045, 0.3833, 0.3418, 0.02827, 0.3833, 0.05045, 0.3833, 0.05045, 0.3418, 0.02827, 0.08029, 0.4197, 0.05045, 0.3833, 0.05045, 0.3833, 0.08029, 0.4197, 0.2968, 0.01461, 0.3418, 0.02827, 0.3418, 0.02827, 0.2968, 0.01461, 0.1167, 0.4496, 0.08029, 0.4197, 0.08029, 0.4197, 0.1167, 0.4496, 0.25, 0.01, 0.2968, 0.01461, 0.2968, 0.01461, 0.25, 0.01, 0.1582, 0.4717, 0.1167, 0.4496, 0.1167, 0.4496, 0.1582, 0.4717, 0.2032, 0.01461, 0.25, 0.01, 0.25, 0.01, 0.2032, 0.01461, 0.2968, 0.4854, 0.25, 0.49, 0.2032, 0.4854, 0.1582, 0.4717, 0.1167, 0.4496, 0.08029, 0.4197, 0.05045, 0.3833, 0.02827, 0.3418, 0.01461, 0.2968, 0.01, 0.25, 0.01461, 0.2032, 0.02827, 0.1582, 0.05045, 0.1167, 0.08029, 0.08029, 0.1167, 0.05045, 0.1582, 0.02827, 0.2032, 0.01461, 0.25, 0.01, 0.2968, 0.01461, 0.3418, 0.02827, 0.3833, 0.05045, 0.4197, 0.08029, 0.4496, 0.1167, 0.4717, 0.1582, 0.4854, 0.2032, 0.49, 0.25, 0.4854, 0.2968, 0.4717, 0.3418, 0.4496, 0.3833, 0.4197, 0.4197, 0.3833, 0.4496, 0.3418, 0.4717, 0.3833, 0.05045, 0.4197, 0.08029, 0.4197, 0.08029, 0.3833, 0.05045, 0.05045, 0.3833, 0.02827, 0.3418, 0.02827, 0.3418, 0.05045, 0.3833, 0.3418, 0.02827, 0.3833, 0.05045, 0.3833, 0.05045, 0.3418, 0.02827, 0.08029, 0.4197, 0.05045, 0.3833, 0.05045, 0.3833, 0.08029, 0.4197, 0.2968, 0.01461, 0.3418, 0.02827, 0.3418, 0.02827, 0.2968, 0.01461, 0.1167, 0.4496, 0.08029, 0.4197, 0.08029, 0.4197, 0.1167, 0.4496, 0.25, 0.01, 0.2968, 0.01461, 0.2968, 0.01461, 0.25, 0.01, 0.1582, 0.4717, 0.1167, 0.4496, 0.1167, 0.4496, 0.1582, 0.4717, 0.2032, 0.01461, 0.25, 0.01, 0.25, 0.01, 0.2032, 0.01461, 0.2032, 0.4854, 0.1582, 0.4717, 0.1582, 0.4717, 0.2032, 0.4854, 0.1582, 0.02827, 0.2032, 0.01461, 0.2032, 0.01461, 0.1582, 0.02827, 0.4496, 0.3833, 0.4197, 0.4197, 0.4197, 0.4197, 0.4496, 0.3833, 0.25, 0.49, 0.2032, 0.4854, 0.2032, 0.4854, 0.25, 0.49, 0.1167, 0.05045, 0.1582, 0.02827, 0.1582, 0.02827, 0.1167, 0.05045, 0.4717, 0.3418, 0.4496, 0.3833, 0.4496, 0.3833, 0.4717, 0.3418, 0.4197, 0.4197, 0.3833, 0.4496, 0.3833, 0.4496, 0.4197, 0.4197, 0.08029, 0.08029, 0.1167, 0.05045, 0.1167, 0.05045, 0.08029, 0.08029, 0.4854, 0.2968, 0.4717, 0.3418, 0.4717, 0.3418, 0.4854, 0.2968, 0.3833, 0.4496, 0.3418, 0.4717, 0.3418, 0.4717, 0.3833, 0.4496, 0.05045, 0.1167, 0.08029, 0.08029, 0.08029, 0.08029, 0.05045, 0.1167, 0.49, 0.25, 0.4854, 0.2968, 0.4854, 0.2968, 0.49, 0.25, 0.3418, 0.4717, 0.2968, 0.4854, 0.2968, 0.4854, 0.3418, 0.4717, 0.02827, 0.1582, 0.05045, 0.1167, 0.05045, 0.1167, 0.02827, 0.1582, 0.4854, 0.2032, 0.49, 0.25, 0.49, 0.25, 0.4854, 0.2032, 0.2968, 0.4854, 0.25, 0.49, 0.25, 0.49, 0.2968, 0.4854, 0.01461, 0.2032, 0.02827, 0.1582, 0.02827, 0.1582, 0.01461, 0.2032, 0.4717, 0.1582, 0.4854, 0.2032, 0.4854, 0.2032, 0.4717, 0.1582, 0.01, 0.25, 0.01461, 0.2032, 0.01461, 0.2032, 0.01, 0.25, 0.4496, 0.1167, 0.4717, 0.1582, 0.4717, 0.1582, 0.4496, 0.1167, 0.01461, 0.2968, 0.01, 0.25, 0.01, 0.25, 0.01461, 0.2968, 0.4197, 0.08029, 0.4496, 0.1167, 0.4496, 0.1167, 0.4197, 0.08029, 0.0, 0.725, 1.0, 0.725, 1.0, 1.0, 0.0, 1.0, 1.0, 0.25, 1.0, 0.0, 1.0, 0.0, 1.0, 0.25, 1.0, 0.25, 1.0, 0.0, 1.0, 0.0, 1.0, 0.25, 1.0, 0.25, 1.0, 0.0, 1.0, 0.0, 1.0, 0.25, 1.0, 0.25, 1.0, 0.0, 1.0, 0.0, 1.0, 0.25, 1.0, 0.25, 1.0, 0.0, 1.0, 0.0, 1.0, 0.25, 1.0, 0.0, 1.0, 0.0, 1.0, 0.0, 1.0, 0.0, 1.0, 0.0, 1.0, 0.0, 1.0, 0.0, 0.0, 0.725, 0.0, 1.0, 0.0, 1.0, 0.0, 0.725, 0.0, 0.725, 0.0, 1.0, 0.0, 1.0, 0.0, 0.725, 0.0, 0.0, 0.0, 0.0, 0.0, 0.0, 0.0, 0.0, 0.0, 0.0, 0.0, 0.0, 0.0, 0.0, 0.0, 0.0, 0.0, 0.0, 0.0, 0.0, 0.0, 0.0, 0.0, 0.0, 0.0, 0.0, 0.0, 0.0, 0.0, 0.0, 0.0, 0.0, 0.0, 0.0, 0.0, 0.0, 0.0, 0.0, 0.0, 0.0, 0.0, 0.0, 0.0, 0.0, 0.0, 0.0, 0.0, 0.0, 0.0, 1.0, 0.0, 1.0, 0.0, 1.0, 0.0, 1.0, 0.0, 1.0, 0.0, 1.0, 0.0, 1.0, 0.0, 1.0, 0.0, 1.0, 0.0, 1.0, 0.0, 1.0, 0.0, 1.0, 0.0, 1.0, 0.0, 1.0, 0.0, 1.0, 0.0, 1.0, 0.0, 1.0, 0.0, 1.0, 0.0, 1.0, 0.0, 1.0, 0.0, 1.0, 0.0, 1.0, 0.0, 1.0, 0.0, 1.0, 0.0, 1.0, 0.0, 1.0, 0.0, 1.0, 0.0, 1.0, 0.0, 1.0, 0.0, 1.0, 0.0, 1.0, 0.0, 1.0, 0.0, 1.0, 0.0, 1.0, 0.0, 1.0, 0.0, 1.0, 0.0, 1.0, 0.0, 1.0, 0.0, 1.0, 0.0, 1.0, 0.0, 1.0, 0.0, 1.0, 0.0, 1.0, 0.0, 1.0, 0.0, 1.0, 0.0, 1.0, 0.0, 1.0, 0.0, 1.0, 0.0, 1.0, 0.0, 1.0, 0.0, 1.0, 0.0, 1.0, 0.0, 1.0, 0.0, 1.0, 0.0, 1.0, 0.0, 1.0, 0.0, 1.0, 0.0, 1.0, 0.0, 1.0, 0.0, 1.0, 0.0, 0.725, 0.0, 1.0, 0.0, 1.0, 0.0, 0.725, 0.0, 0.0, 0.0, 0.0, 0.0, 0.0, 0.0, 0.0, 0.0, 1.0, 0.0, 1.0, 0.0, 1.0, 0.0, 1.0, 0.0, 0.725, 0.0, 1.0, 0.0, 1.0, 0.0, 0.725, 0.0, 1.0, 0.0, 1.0, 0.0, 1.0, 0.0, 1.0, 0.0, 1.0, 0.0, 1.0, 0.0, 1.0, 0.0, 1.0, 0.0, 1.0, 0.0, 1.0, 0.0, 1.0, 0.0, 1.0, 0.0, 1.0, 0.0, 1.0, 0.0, 1.0, 0.0, 1.0, 0.0, 1.0, 0.0, 1.0, 0.0, 1.0, 0.0, 1.0, 0.0, 1.0, 0.0, 1.0, 0.0, 1.0, 0.0, 1.0, 0.0, 1.0, 0.0, 1.0, 0.0, 1.0, 0.0, 1.0, 0.0, 1.0, 0.0, 1.0, 0.0, 1.0, 0.0, 1.0, 0.0, 1.0, 0.0, 1.0, 0.0, 1.0, 0.0, 1.0, 0.0, 1.0, 0.0, 1.0, 0.0, 1.0, 0.0, 1.0, 0.0, 1.0, 0.0, 1.0, 0.0, 1.0, 0.0, 1.0, 0.0, 1.0, 0.0, 1.0, 0.0, 0.0, 0.0, 0.0, 0.0, 0.0, 0.0, 0.0, 0.0, 0.0, 0.0, 0.0, 0.0, 0.0, 0.0, 0.0, 0.0, 0.0, 0.0, 0.0, 0.0, 0.0, 0.0, 0.0, 0.0, 0.0, 0.0, 0.0, 0.0, 0.0, 0.0, 0.0, 0.0, 0.0, 0.0, 0.0, 0.0, 0.0, 0.0, 0.0, 0.0, 0.0, 0.0, 0.0, 0.0, 0.0, 0.0, 0.0, 0.0, 0.0, 0.0, 0.0, 0.0, 0.0, 0.0, 0.0, 0.0, 0.0, 0.0, 0.0, 0.0, 0.0, 0.0, 0.0, 0.0, 0.0, 0.0, 0.0, 0.0, 0.0, 0.0, 0.0, 0.0, 0.0, 0.0, 0.0, 0.0, 0.0, 0.0, 0.0, 0.0, 0.0, 0.0, 0.0, 0.0, 0.0, 0.0, 0.0, 0.0, 0.0, 0.0, 0.0, 0.0, 0.0, 0.0, 0.0, 0.0, 0.0, 0.0, 0.0, 0.0, 1.0, 0.0, 1.0, 0.0, 1.0, 0.0, 1.0, 1.0, 0.0, 1.0, 0.0, 1.0, 0.0, 1.0, 0.0, 1.0, 0.0, 1.0, 0.0, 1.0, 0.0, 1.0, 0.0, 1.0, 0.0, 1.0, 0.0, 1.0, 0.0, 1.0, 0.0, 1.0, 0.0, 1.0, 0.0, 1.0, 1.0, 1.0, 1.0, 1.0, 1.0, 1.0, 1.0, 1.0, 0.25, 1.0, 0.0, 1.0, 0.0, 1.0, 0.25, 1.0, 1.0, 1.0, 1.0, 1.0, 1.0, 1.0, 1.0, 1.0, 0.0, 1.0, 0.0, 1.0, 0.0, 1.0, 0.0, 1.0, 1.0, 1.0, 1.0, 1.0, 1.0, 1.0, 1.0, 1.0, 0.0, 1.0, 0.0, 1.0, 0.0, 1.0, 0.0, 1.0, 1.0, 1.0, 1.0, 1.0, 1.0, 1.0, 1.0, 1.0, 0.0, 1.0, 0.0, 1.0, 0.0, 1.0, 0.0, 1.0, 0.0, 1.0, 0.0, 1.0, 0.0, 1.0, 0.0, 1.0, 1.0, 1.0, 1.0, 1.0, 1.0, 1.0, 1.0, 0.0, 1.0, 1.0, 1.0, 1.0, 1.0, 0.0, 1.0, 1.0, 0.0, 0.0, 0.0, 0.0, 0.0, 1.0, 0.0, 1.0, 0.725, 1.0, 0.5, 1.0, 0.5, 1.0, 0.725, 0.0, 0.25, 0.0, 0.5, 0.0, 0.5, 0.0, 0.25, 0.0, 0.25, 0.0, 0.5, 0.0, 0.5, 0.0, 0.25, 0.0, 0.25, 0.0, 0.5, 0.0, 0.5, 0.0, 0.25, 0.0, 0.25, 0.0, 0.5, 0.0, 0.5, 0.0, 0.25, 1.0, 0.725, 1.0, 0.5, 1.0, 0.5, 1.0, 0.725, 1.0, 0.725, 1.0, 0.5, 1.0, 0.5, 1.0, 0.725, 1.0, 0.725, 1.0, 0.5, 1.0, 0.5, 1.0, 0.725, 1.0, 0.725, 1.0, 0.5, 1.0, 0.5, 1.0, 0.725, 1.0, 0.725, 1.0, 0.5, 1.0, 0.5, 1.0, 0.725, 0.0, 0.25, 1.0, 0.25, 1.0, 0.5, 0.0, 0.5, 0.0, 0.0, 1.0, 0.0, 1.0, 0.25, 0.0, 0.25, 0.0, 0.0, 0.0, 0.25, 0.0, 0.25, 0.0, 0.0, 0.0, 0.0, 0.0, 0.25, 0.0, 0.25, 0.0, 0.0, 0.0, 0.0, 0.0, 0.25, 0.0, 0.25, 0.0, 0.0, 0.0, 0.0, 0.0, 0.25, 0.0, 0.25, 0.0, 0.0, 1.0, 0.5, 1.0, 0.25, 1.0, 0.25, 1.0, 0.5, 1.0, 0.5, 1.0, 0.25, 1.0, 0.25, 1.0, 0.5, 1.0, 0.5, 1.0, 0.25, 1.0, 0.25, 1.0, 0.5, 1.0, 0.5, 1.0, 0.25, 1.0, 0.25, 1.0, 0.5, 1.0, 0.5, 1.0, 0.25, 1.0, 0.25, 1.0, 0.5, 1.0, 0.5, 1.0, 0.25, 1.0, 0.25, 1.0, 0.5, 1.0, 1.0, 1.0, 0.725, 1.0, 0.725, 1.0, 1.0, 1.0, 1.0, 1.0, 0.725, 1.0, 0.725, 1.0, 1.0, 1.0, 1.0, 1.0, 0.725, 1.0, 0.725, 1.0, 1.0, 1.0, 1.0, 1.0, 0.725, 1.0, 0.725, 1.0, 1.0, 1.0, 1.0, 1.0, 0.725, 1.0, 0.725, 1.0, 1.0, 1.0, 1.0, 1.0, 0.725, 1.0, 0.725, 1.0, 1.0, 0.0, 0.5, 0.0, 0.725, 0.0, 0.725, 0.0, 0.5, 0.0, 0.5, 0.0, 0.725, 0.0, 0.725, 0.0, 0.5, 0.0, 0.5, 0.0, 0.725, 0.0, 0.725, 0.0, 0.5, 0.0, 0.5, 0.0, 0.725, 0.0, 0.725, 0.0, 0.5, 0.0, 0.5, 1.0, 0.5, 1.0, 0.725, 0.0, 0.725, 0.0, 1.0, 0.0, 1.0, 0.0, 1.0, 0.0, 1.0, 0.0, 1.0, 0.0, 1.0, 0.0, 1.0, 0.0, 1.0, 0.0, 1.0, 0.0, 1.0, 0.0, 1.0, 0.0, 1.0, 0.0, 1.0, 0.0, 1.0, 0.0, 1.0, 0.0, 1.0, 0.0, 1.0, 0.0, 1.0, 0.0, 1.0, 0.0, 1.0, 0.0, 1.0, 0.0, 1.0, 0.0, 1.0, 0.0, 1.0, 0.0, 1.0, 0.0, 1.0, 0.0, 1.0, 0.0, 1.0, 0.0, 1.0, 0.0, 1.0, 0.0, 1.0, 0.0, 1.0, 0.0, 1.0, 0.0, 1.0, 0.0, 1.0, 0.0, 1.0, 0.0, 1.0, 0.0, 1.0, 0.0, 1.0, 0.0, 1.0, 0.0, 1.0, 0.0, 1.0, 0.0, 1.0, 0.0, 1.0, 0.0, 1.0, 0.0, 1.0, 0.0, 1.0, 0.0, 1.0])
me_cylinder_001.materials.append(mat_toon)
me_cylinder_001.materials.append(mat_toon2)
me_cylinder_001.use_remesh_fix_poles = True
me_cylinder_001.use_remesh_preserve_attributes = False
me_cylinder_001.use_mirror_vertex_groups = False
me_cylinder_001.update()

# ---- objects
ob_axe2 = bpy.data.objects.new('Axe2', me_cylinder_001)

# ---- transforms, parenting, visibility, modifiers, constraints
ob_axe2.location = (0.0, 0.0, 0.0)
ob_axe2.lineart.crease_threshold = 0.0

# ---- collection membership
col_collection.objects.link(ob_axe2)

# ---- scene / render settings (as saved in the file)
scene.frame_start = 1; scene.frame_end = 250; scene.frame_set(0)
scene.render.engine = 'BLENDER_EEVEE_NEXT'
scene.cycles.use_denoising = False
scene.cycles.samples = 128
scene.cycles.sampling_pattern = 'TABULATED_SOBOL'
scene.cycles.use_adaptive_sampling = False
scene.cycles.use_light_tree = False
scene.view_settings.view_transform = 'Filmic'
bpy.context.view_layer.update()

# ---- added for rendering (the .blend has no active camera and no usable light): camera, sun
cam_auto = bpy.data.cameras.new('AutoCamera')
cam_auto.lens = 50.0
cam_auto.sensor_width = 36.0
cam_auto.clip_end = 1000.0
ob_auto_camera = bpy.data.objects.new('AutoCamera', cam_auto)
scene.collection.objects.link(ob_auto_camera)
ob_auto_camera.location = (1.55371, -1.75624, 1.89274)
ob_auto_camera.rotation_euler = (1.09748, -7.21219e-08, 0.694738)
scene.camera = ob_auto_camera
light_auto_sun = bpy.data.lights.new('AutoSun', 'SUN')
light_auto_sun.energy = 3.0
light_auto_sun.angle = 0.0523599
ob_auto_sun = bpy.data.objects.new('AutoSun', light_auto_sun)
scene.collection.objects.link(ob_auto_sun)
ob_auto_sun.rotation_euler = (0.872665, 0.174533, 0.523599)
bpy.context.view_layer.update()
